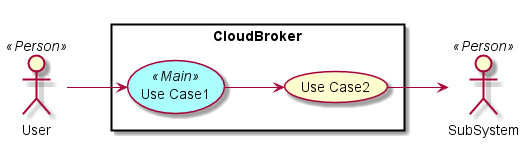

The diagram above was rendered by PlantUML. Its source (embedded in the PNG):
@startuml

left to right direction

skinparam usecase {
  BackgroudnColor #ffffaa
  BackgroundColor<<Main>> #aaffff
}
actor :User: <<Person>>
actor :SubSystem: <<Person>>


rectangle "CloudBroker" {
UseCase UC1 <<Main>> as "Use Case1"
UseCase UC2  as "Use Case2"


User --> UC1
UC1 --> UC2
UC2 --> SubSystem
}

@enduml